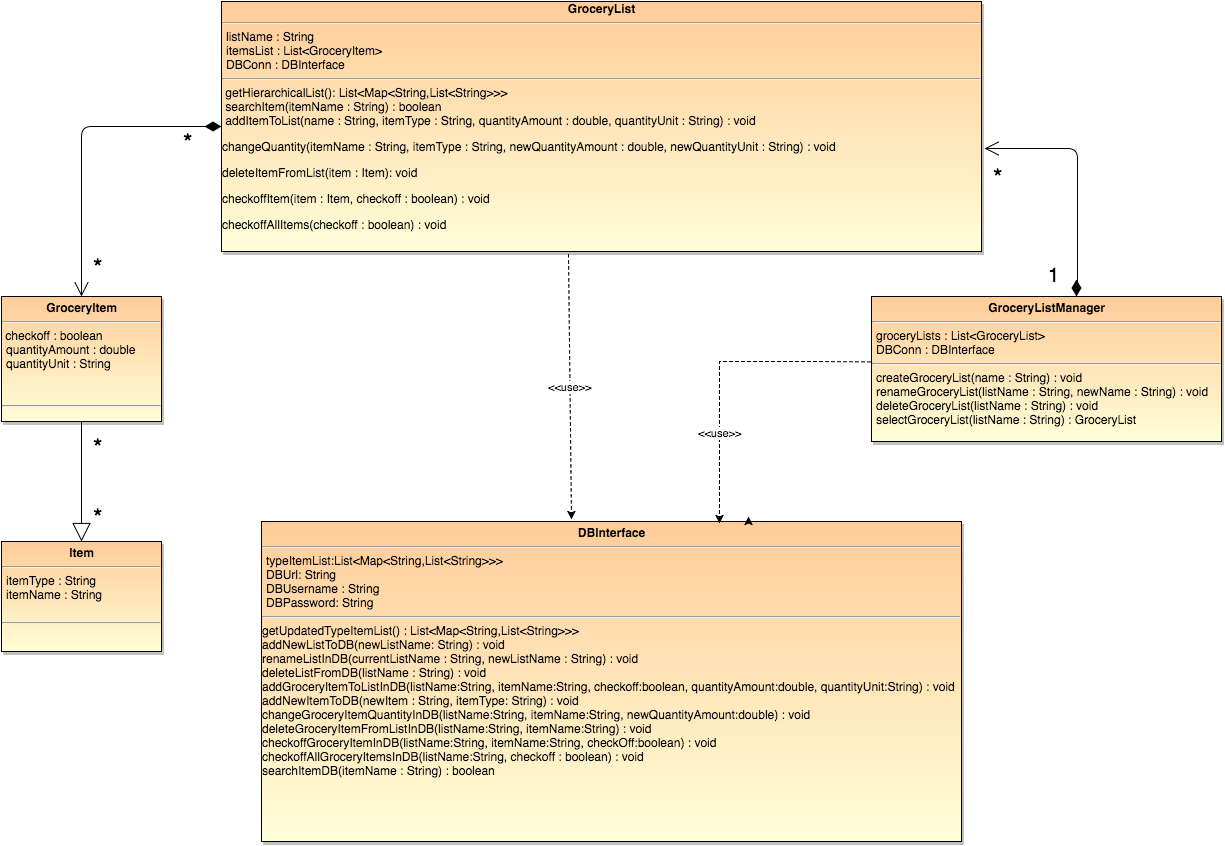

The diagram above was exported from draw.io. Its source (the exported page's mxGraphModel, read from the mxfile embedded in the PNG):
<mxGraphModel dx="1069" dy="1339" grid="1" gridSize="10" guides="1" tooltips="1" connect="1" arrows="1" fold="1" page="0" pageScale="1.5" pageWidth="826" pageHeight="1169" background="#ffffff" math="0" shadow="0">
  <root>
    <mxCell id="0" style=";html=1;" />
    <mxCell id="1" style=";html=1;" parent="0" />
    <mxCell id="47" value="&lt;p style=&quot;margin: 0px ; margin-top: 4px ; text-align: center&quot;&gt;&lt;b&gt;GroceryItem&lt;/b&gt;&lt;/p&gt;&lt;hr&gt;&amp;nbsp;checkoff : boolean&lt;p style=&quot;margin: 0px ; margin-left: 4px&quot;&gt;quantityAmount : double&lt;/p&gt;&lt;p style=&quot;margin: 0px ; margin-left: 4px&quot;&gt;quantityUnit : String&lt;/p&gt;&lt;p style=&quot;margin: 0px ; margin-left: 4px&quot;&gt;&lt;br&gt;&lt;/p&gt;&lt;p style=&quot;margin: 0px ; margin-left: 4px&quot;&gt;&lt;br&gt;&lt;/p&gt;&lt;hr&gt;&lt;br&gt;" style="shadow=1;fillColor=#FFCC99;gradientColor=#FFFED8;verticalAlign=top;align=left;overflow=fill;fontSize=12;fontFamily=Helvetica;html=1" parent="1" vertex="1">
      <mxGeometry x="150" y="-145" width="160" height="125" as="geometry" />
    </mxCell>
    <mxCell id="82" value="&amp;lt;&amp;lt;use&amp;gt;&amp;gt;" style="edgeStyle=none;html=1;jettySize=auto;orthogonalLoop=1;curved=1;strokeColor=#000000;endArrow=classic;endFill=1;dashed=1;exitX=0.457;exitY=1.011;exitPerimeter=0;entryX=0.443;entryY=-0.006;entryPerimeter=0;" parent="1" source="67" target="80" edge="1">
      <mxGeometry relative="1" as="geometry">
        <mxPoint x="710" y="-180" as="sourcePoint" />
        <mxPoint x="717" y="70" as="targetPoint" />
      </mxGeometry>
    </mxCell>
    <mxCell id="67" value="&lt;div align=&quot;center&quot;&gt;&lt;strong&gt;GroceryList&lt;/strong&gt;&lt;br&gt;&lt;strong&gt;&lt;/strong&gt;&lt;/div&gt;&lt;hr&gt;&lt;p style=&quot;margin: 0px ; margin-left: 4px&quot;&gt;listName : String&lt;br&gt;itemsList : List&amp;lt;GroceryItem&amp;gt;&lt;/p&gt;&lt;p style=&quot;margin: 0px ; margin-left: 4px&quot;&gt;DBConn : DBInterface&lt;br&gt;&lt;/p&gt;&lt;hr&gt;&lt;div&gt;&amp;nbsp;getHierarchicalList():&amp;nbsp;&lt;span&gt;List&lt;/span&gt;&lt;span&gt;&amp;lt;&lt;/span&gt;&lt;span&gt;Map&lt;/span&gt;&lt;span&gt;&amp;lt;&lt;/span&gt;&lt;span&gt;String&lt;/span&gt;&lt;span&gt;,&lt;/span&gt;&lt;span&gt;List&lt;/span&gt;&lt;span&gt;&amp;lt;&lt;/span&gt;&lt;span&gt;String&lt;/span&gt;&lt;span&gt;&amp;gt;&amp;gt;&amp;gt;&lt;/span&gt;&lt;/div&gt;&lt;div&gt;&amp;nbsp;searchItem(itemName : String) : boolean&lt;br&gt;&amp;nbsp;addItemToList(name : String, itemType : String, quantityAmount : double, quantityUnit : String) : void&lt;br&gt;&lt;p&gt;changeQuantity(itemName : String, itemType : String, newQuantityAmount : double, newQuantityUnit : String) : void&lt;/p&gt;&lt;p&gt;deleteItemFromList(item : Item): void&lt;/p&gt;&lt;p&gt;checkoffItem(item : Item, checkoff : boolean) : void&lt;/p&gt;&lt;p&gt;checkoffAllItems(checkoff : boolean) : void&lt;/p&gt;&lt;br&gt;&lt;/div&gt;" style="shadow=1;fillColor=#FFCC99;gradientColor=#FFFED8;verticalAlign=top;align=left;overflow=fill;fontSize=12;fontFamily=Helvetica;html=1" parent="1" vertex="1">
      <mxGeometry x="370" y="-440" width="760" height="250" as="geometry" />
    </mxCell>
    <mxCell id="72" value="&lt;p style=&quot;margin: 0px ; margin-top: 4px ; text-align: center&quot;&gt;&lt;b&gt;GroceryListManager&lt;/b&gt;&lt;/p&gt;&lt;hr&gt;&lt;p style=&quot;margin: 0px ; margin-left: 4px&quot;&gt;groceryLists : List&amp;lt;GroceryList&amp;gt;&lt;/p&gt;&lt;p style=&quot;margin: 0px ; margin-left: 4px&quot;&gt;DBConn : DBInterface&lt;br&gt;&lt;/p&gt;&lt;hr&gt;&lt;p style=&quot;margin: 0px ; margin-left: 4px&quot;&gt;createGroceryList(name : String) : void&lt;br&gt;renameGroceryList(listName : String, newName : String) : void&lt;br&gt;deleteGroceryList(listName : String) : void&lt;/p&gt;&lt;p style=&quot;margin: 0px ; margin-left: 4px&quot;&gt;selectGroceryList(listName : String) : GroceryList&lt;br&gt;&lt;/p&gt;" style="shadow=1;fillColor=#FFCC99;gradientColor=#FFFED8;verticalAlign=top;align=left;overflow=fill;fontSize=12;fontFamily=Helvetica;html=1" parent="1" vertex="1">
      <mxGeometry x="1020" y="-145" width="350" height="145" as="geometry" />
    </mxCell>
    <mxCell id="80" value="&lt;p style=&quot;margin: 0px ; margin-top: 4px ; text-align: center&quot;&gt;&lt;b&gt;DBInterface&lt;/b&gt;&lt;/p&gt;&lt;hr&gt;&lt;p style=&quot;margin: 0px ; margin-left: 4px&quot;&gt;typeItemList:&lt;span&gt;List&lt;/span&gt;&lt;span&gt;&amp;lt;&lt;/span&gt;&lt;span&gt;Map&lt;/span&gt;&lt;span&gt;&amp;lt;&lt;/span&gt;&lt;span&gt;String&lt;/span&gt;&lt;span&gt;,&lt;/span&gt;&lt;span&gt;List&lt;/span&gt;&lt;span&gt;&amp;lt;&lt;/span&gt;&lt;span&gt;String&lt;/span&gt;&lt;span&gt;&amp;gt;&amp;gt;&amp;gt;&lt;/span&gt;&lt;/p&gt;&lt;p style=&quot;margin: 0px ; margin-left: 4px&quot;&gt;DBUrl: String&lt;br&gt;DBUsername : String&lt;br&gt;DBPassword: String&lt;/p&gt;&lt;hr&gt;getUpdatedTypeItemList() :&amp;nbsp;List&amp;lt;Map&amp;lt;String,List&amp;lt;String&amp;gt;&amp;gt;&amp;gt;&lt;br&gt;&lt;div&gt;addNewListToDB(newListName: String) : void&lt;br&gt;renameListInDB(currentListName : String, newListName : String) : void&lt;br&gt;deleteListFromDB(listName : String) : void&lt;br&gt;addGroceryItemToListInDB(listName:String, itemName:String, checkoff:boolean, quantityAmount:double, quantityUnit:String) : void&lt;div&gt;addNewItemToDB(newItem : String, itemType: String) : void&lt;br&gt;changeGroceryItemQuantityInDB(listName:String, itemName:String, newQuantityAmount:double) : void&lt;br&gt;deleteGroceryItemFromListInDB(listName:String, itemName:String) : void&lt;br&gt;checkoffGroceryItemInDB(&lt;span&gt;listName:String, itemName:String, checkOff:boolean&lt;/span&gt;&lt;span&gt;) : void&lt;/span&gt;&lt;/div&gt;&lt;div&gt;checkoffAllGroceryItemsInDB(listName:String, checkoff : boolean) : void&lt;/div&gt;&lt;div&gt;searchItemDB(itemName : String) : boolean&lt;br&gt;&lt;br&gt;&lt;br&gt;&lt;br&gt;&lt;/div&gt;&lt;/div&gt;" style="shadow=1;fillColor=#FFCC99;gradientColor=#FFFED8;verticalAlign=top;align=left;overflow=fill;fontSize=12;fontFamily=Helvetica;html=1" parent="1" vertex="1">
      <mxGeometry x="410" y="80" width="700" height="320" as="geometry" />
    </mxCell>
    <mxCell id="83" value="&amp;lt;&amp;lt;use&amp;gt;&amp;gt;" style="edgeStyle=none;html=1;exitX=0.5;exitY=1;entryX=0.654;entryY=0.006;jettySize=auto;orthogonalLoop=1;strokeColor=#000000;endArrow=classic;endFill=1;dashed=1;rounded=0;entryPerimeter=0;" parent="1" target="80" edge="1">
      <mxGeometry as="geometry">
        <mxPoint x="1019" y="-79.57894736842104" as="sourcePoint" />
        <mxPoint x="1019" y="200.42105263157896" as="targetPoint" />
        <Array as="points">
          <mxPoint x="960" y="-80" />
          <mxPoint x="868" y="-80" />
        </Array>
        <mxPoint x="-75" y="-10" as="offset" />
      </mxGeometry>
    </mxCell>
    <mxCell id="85" value="&lt;font style=&quot;font-size: 24px&quot;&gt;*&lt;br&gt;&lt;/font&gt;" style="text;html=1;resizable=0;autosize=1;align=left;verticalAlign=top;spacingTop=-4;points=[];" parent="1" vertex="1">
      <mxGeometry x="1140" y="-280" width="20" height="20" as="geometry" />
    </mxCell>
    <mxCell id="86" value="&lt;font style=&quot;font-size: 20px&quot;&gt;1&lt;/font&gt;" style="text;html=1;resizable=0;autosize=1;align=left;verticalAlign=top;spacingTop=-4;points=[];" parent="1" vertex="1">
      <mxGeometry x="1195" y="-180" width="30" height="20" as="geometry" />
    </mxCell>
    <mxCell id="89" value="&lt;p style=&quot;margin: 0px ; margin-top: 4px ; text-align: center&quot;&gt;&lt;b&gt;Item&lt;/b&gt;&lt;/p&gt;&lt;hr&gt;&lt;p style=&quot;margin: 0px ; margin-left: 4px&quot;&gt;itemType : String&lt;br&gt;itemName : String&lt;/p&gt;&lt;p style=&quot;margin: 0px ; margin-left: 4px&quot;&gt;&lt;br&gt;&lt;/p&gt;&lt;hr&gt;&lt;br&gt;" style="shadow=1;fillColor=#FFCC99;gradientColor=#FFFED8;verticalAlign=top;align=left;overflow=fill;fontSize=12;fontFamily=Helvetica;html=1" parent="1" vertex="1">
      <mxGeometry x="150" y="100" width="160" height="110" as="geometry" />
    </mxCell>
    <mxCell id="92" value="" style="endArrow=open;html=1;endSize=12;startArrow=diamondThin;startSize=14;startFill=1;edgeStyle=orthogonalEdgeStyle;align=left;verticalAlign=bottom;strokeColor=#000000;exitX=0;exitY=0.5;entryX=0.5;entryY=0;" parent="1" source="67" target="47" edge="1">
      <mxGeometry x="-0.8439" y="-35" relative="1" as="geometry">
        <mxPoint x="200" y="-286" as="sourcePoint" />
        <mxPoint x="360" y="-286" as="targetPoint" />
        <Array as="points">
          <mxPoint x="230" y="-315" />
        </Array>
        <mxPoint as="offset" />
      </mxGeometry>
    </mxCell>
    <mxCell id="93" value="" style="endArrow=block;endSize=16;endFill=0;html=1;strokeColor=#000000;entryX=0.5;entryY=0;exitX=0.5;exitY=1;" parent="1" source="47" target="89" edge="1">
      <mxGeometry width="160" relative="1" as="geometry">
        <mxPoint x="200" y="-14" as="sourcePoint" />
        <mxPoint x="360" y="-14" as="targetPoint" />
      </mxGeometry>
    </mxCell>
    <mxCell id="94" value="" style="endArrow=open;html=1;endSize=12;startArrow=diamondThin;startSize=14;startFill=1;edgeStyle=orthogonalEdgeStyle;align=left;verticalAlign=bottom;strokeColor=#000000;exitX=0;exitY=0.5;entryX=1.004;entryY=0.589;entryPerimeter=0;" parent="1" target="67" edge="1">
      <mxGeometry x="-0.8439" y="-35" relative="1" as="geometry">
        <mxPoint x="1225" y="-145" as="sourcePoint" />
        <mxPoint x="985" y="-5" as="targetPoint" />
        <Array as="points">
          <mxPoint x="1225" y="-150" />
          <mxPoint x="1226" y="-150" />
          <mxPoint x="1226" y="-293" />
        </Array>
        <mxPoint as="offset" />
      </mxGeometry>
    </mxCell>
    <mxCell id="95" value="&lt;font style=&quot;font-size: 24px&quot;&gt;*&lt;br&gt;&lt;/font&gt;" style="text;html=1;resizable=0;autosize=1;align=left;verticalAlign=top;spacingTop=-4;points=[];" parent="1" vertex="1">
      <mxGeometry x="330" y="-315" width="20" height="20" as="geometry" />
    </mxCell>
    <mxCell id="96" value="&lt;font style=&quot;font-size: 24px&quot;&gt;*&lt;br&gt;&lt;/font&gt;" style="text;html=1;resizable=0;autosize=1;align=left;verticalAlign=top;spacingTop=-4;points=[];" parent="1" vertex="1">
      <mxGeometry x="240" y="-190" width="20" height="20" as="geometry" />
    </mxCell>
    <mxCell id="97" value="&lt;font style=&quot;font-size: 24px&quot;&gt;*&lt;br&gt;&lt;/font&gt;" style="text;html=1;resizable=0;autosize=1;align=left;verticalAlign=top;spacingTop=-4;points=[];" parent="1" vertex="1">
      <mxGeometry x="240" y="-10" width="20" height="20" as="geometry" />
    </mxCell>
    <mxCell id="101" value="&lt;font style=&quot;font-size: 24px&quot;&gt;*&lt;br&gt;&lt;/font&gt;" style="text;html=1;resizable=0;autosize=1;align=left;verticalAlign=top;spacingTop=-4;points=[];" parent="1" vertex="1">
      <mxGeometry x="240" y="60" width="20" height="20" as="geometry" />
    </mxCell>
    <mxCell id="104" style="edgeStyle=orthogonalEdgeStyle;rounded=0;html=1;exitX=0.75;exitY=0;entryX=0.696;entryY=-0.016;entryPerimeter=0;jettySize=auto;orthogonalLoop=1;" parent="1" source="80" target="80" edge="1">
      <mxGeometry relative="1" as="geometry" />
    </mxCell>
  </root>
</mxGraphModel>